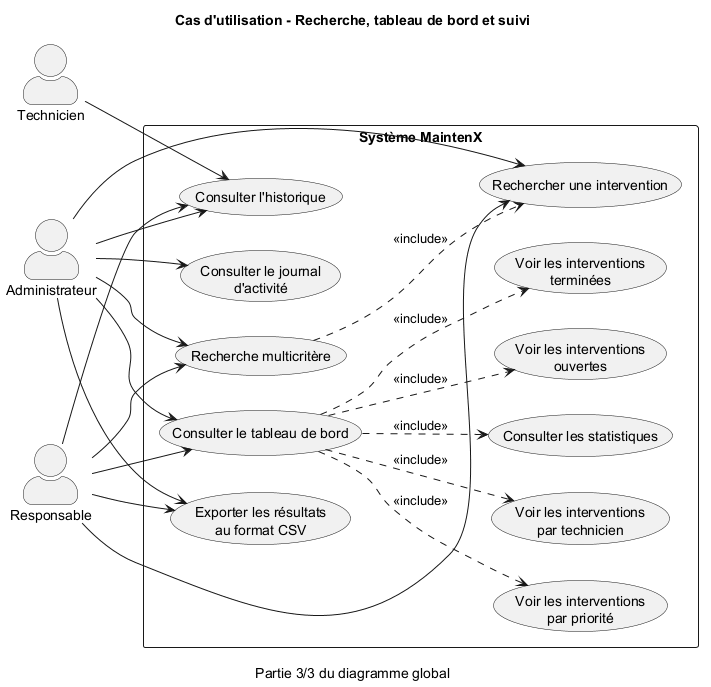

The diagram above was rendered by PlantUML. Its source (embedded in the PNG):
@startuml
left to right direction
skinparam packageStyle rectangle
skinparam shadowing false
skinparam actorStyle awesome
title Cas d'utilisation - Recherche, tableau de bord et suivi
caption Partie 3/3 du diagramme global

actor "Administrateur" as Admin
actor "Responsable" as Resp
actor "Technicien" as Tech

rectangle "Système MaintenX" {
    usecase "Rechercher une intervention" as UC_Search
    usecase "Recherche multicritère" as UC_Adv
    usecase "Consulter l'historique" as UC_History
    usecase "Consulter le tableau de bord" as UC_Dash
    usecase "Consulter les statistiques" as UC_Stats
    usecase "Voir les interventions\nouvertes" as UC_Open
    usecase "Voir les interventions\nterminées" as UC_Done
    usecase "Voir les interventions\npar priorité" as UC_ByPri
    usecase "Voir les interventions\npar technicien" as UC_ByTech
    usecase "Exporter les résultats\nau format CSV" as UC_Export
    usecase "Consulter le journal\nd'activité" as UC_Log

    UC_Adv ..> UC_Search : <<include>>
    UC_Dash ..> UC_Stats : <<include>>
    UC_Dash ..> UC_Open : <<include>>
    UC_Dash ..> UC_Done : <<include>>
    UC_Dash ..> UC_ByPri : <<include>>
    UC_Dash ..> UC_ByTech : <<include>>

    Admin --> UC_Search
    Admin --> UC_Adv
    Admin --> UC_History
    Admin --> UC_Dash
    Admin --> UC_Export
    Admin --> UC_Log
    Resp --> UC_Search
    Resp --> UC_Adv
    Resp --> UC_History
    Resp --> UC_Dash
    Resp --> UC_Export
    Tech --> UC_History
}
@enduml